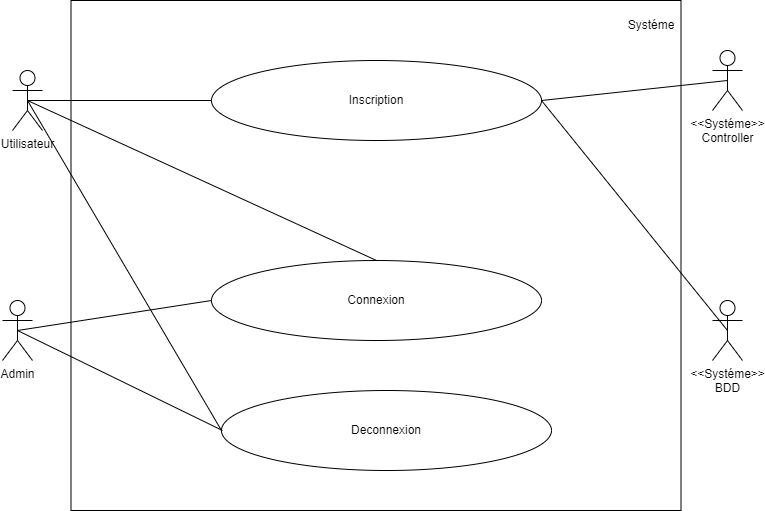

The diagram above was exported from draw.io. Its source (the exported page's mxGraphModel, read from the mxfile embedded in the PNG):
<mxGraphModel dx="868" dy="553" grid="1" gridSize="10" guides="1" tooltips="1" connect="1" arrows="1" fold="1" page="1" pageScale="1" pageWidth="827" pageHeight="1169" math="0" shadow="0">
  <root>
    <mxCell id="0" />
    <mxCell id="1" parent="0" />
    <mxCell id="sG5OCi-N7yIGd_mhlvQi-1" value="Utilisateur" style="shape=umlActor;verticalLabelPosition=bottom;verticalAlign=top;html=1;outlineConnect=0;" parent="1" vertex="1">
      <mxGeometry x="50" y="120" width="30" height="60" as="geometry" />
    </mxCell>
    <mxCell id="sG5OCi-N7yIGd_mhlvQi-2" value="Admin" style="shape=umlActor;verticalLabelPosition=bottom;verticalAlign=top;html=1;outlineConnect=0;" parent="1" vertex="1">
      <mxGeometry x="40" y="350" width="30" height="60" as="geometry" />
    </mxCell>
    <mxCell id="sG5OCi-N7yIGd_mhlvQi-4" value="" style="rounded=0;whiteSpace=wrap;html=1;" parent="1" vertex="1">
      <mxGeometry x="108.5" y="50" width="610" height="510" as="geometry" />
    </mxCell>
    <mxCell id="sG5OCi-N7yIGd_mhlvQi-5" value="&amp;lt;&amp;lt;Systéme&amp;gt;&amp;gt;&lt;br&gt;Controller" style="shape=umlActor;verticalLabelPosition=bottom;verticalAlign=top;html=1;outlineConnect=0;" parent="1" vertex="1">
      <mxGeometry x="750" y="100" width="30" height="60" as="geometry" />
    </mxCell>
    <mxCell id="sG5OCi-N7yIGd_mhlvQi-6" value="&amp;lt;&amp;lt;Systéme&amp;gt;&amp;gt;&lt;br&gt;BDD" style="shape=umlActor;verticalLabelPosition=bottom;verticalAlign=top;html=1;outlineConnect=0;" parent="1" vertex="1">
      <mxGeometry x="750" y="350" width="30" height="60" as="geometry" />
    </mxCell>
    <mxCell id="sG5OCi-N7yIGd_mhlvQi-7" value="Systéme" style="text;html=1;strokeColor=none;fillColor=none;align=center;verticalAlign=middle;whiteSpace=wrap;rounded=0;" parent="1" vertex="1">
      <mxGeometry x="658.5" y="60" width="60" height="30" as="geometry" />
    </mxCell>
    <mxCell id="sG5OCi-N7yIGd_mhlvQi-8" value="Inscription" style="ellipse;whiteSpace=wrap;html=1;" parent="1" vertex="1">
      <mxGeometry x="249" y="110" width="330" height="80" as="geometry" />
    </mxCell>
    <mxCell id="sG5OCi-N7yIGd_mhlvQi-9" value="Connexion" style="ellipse;whiteSpace=wrap;html=1;" parent="1" vertex="1">
      <mxGeometry x="249" y="310" width="330" height="80" as="geometry" />
    </mxCell>
    <mxCell id="sG5OCi-N7yIGd_mhlvQi-10" value="Deconnexion" style="ellipse;whiteSpace=wrap;html=1;" parent="1" vertex="1">
      <mxGeometry x="259" y="440" width="330" height="80" as="geometry" />
    </mxCell>
    <mxCell id="sG5OCi-N7yIGd_mhlvQi-12" value="" style="endArrow=none;html=1;rounded=0;exitX=0.5;exitY=0.5;exitDx=0;exitDy=0;exitPerimeter=0;entryX=0;entryY=0.5;entryDx=0;entryDy=0;" parent="1" source="sG5OCi-N7yIGd_mhlvQi-1" target="sG5OCi-N7yIGd_mhlvQi-8" edge="1">
      <mxGeometry width="50" height="50" relative="1" as="geometry">
        <mxPoint x="420" y="370" as="sourcePoint" />
        <mxPoint x="470" y="320" as="targetPoint" />
      </mxGeometry>
    </mxCell>
    <mxCell id="sG5OCi-N7yIGd_mhlvQi-13" value="" style="endArrow=none;html=1;rounded=0;exitX=1;exitY=0.5;exitDx=0;exitDy=0;entryX=0.5;entryY=0.5;entryDx=0;entryDy=0;entryPerimeter=0;" parent="1" source="sG5OCi-N7yIGd_mhlvQi-8" target="sG5OCi-N7yIGd_mhlvQi-5" edge="1">
      <mxGeometry width="50" height="50" relative="1" as="geometry">
        <mxPoint x="75" y="160" as="sourcePoint" />
        <mxPoint x="259" y="160" as="targetPoint" />
      </mxGeometry>
    </mxCell>
    <mxCell id="sG5OCi-N7yIGd_mhlvQi-14" value="" style="endArrow=none;html=1;rounded=0;entryX=0.5;entryY=0.5;entryDx=0;entryDy=0;entryPerimeter=0;exitX=1;exitY=0.5;exitDx=0;exitDy=0;" parent="1" source="sG5OCi-N7yIGd_mhlvQi-8" target="sG5OCi-N7yIGd_mhlvQi-6" edge="1">
      <mxGeometry width="50" height="50" relative="1" as="geometry">
        <mxPoint x="420" y="370" as="sourcePoint" />
        <mxPoint x="470" y="320" as="targetPoint" />
      </mxGeometry>
    </mxCell>
    <mxCell id="sG5OCi-N7yIGd_mhlvQi-15" value="" style="endArrow=none;html=1;rounded=0;entryX=0.5;entryY=0.5;entryDx=0;entryDy=0;entryPerimeter=0;exitX=0.5;exitY=0;exitDx=0;exitDy=0;" parent="1" source="sG5OCi-N7yIGd_mhlvQi-9" target="sG5OCi-N7yIGd_mhlvQi-1" edge="1">
      <mxGeometry width="50" height="50" relative="1" as="geometry">
        <mxPoint x="420" y="370" as="sourcePoint" />
        <mxPoint x="470" y="320" as="targetPoint" />
      </mxGeometry>
    </mxCell>
    <mxCell id="sG5OCi-N7yIGd_mhlvQi-16" value="" style="endArrow=none;html=1;rounded=0;exitX=0;exitY=0.5;exitDx=0;exitDy=0;entryX=0.5;entryY=0.5;entryDx=0;entryDy=0;entryPerimeter=0;" parent="1" source="sG5OCi-N7yIGd_mhlvQi-10" target="sG5OCi-N7yIGd_mhlvQi-1" edge="1">
      <mxGeometry width="50" height="50" relative="1" as="geometry">
        <mxPoint x="420" y="370" as="sourcePoint" />
        <mxPoint x="70" y="150" as="targetPoint" />
      </mxGeometry>
    </mxCell>
    <mxCell id="sG5OCi-N7yIGd_mhlvQi-17" value="" style="endArrow=none;html=1;rounded=0;exitX=0.5;exitY=0.5;exitDx=0;exitDy=0;exitPerimeter=0;entryX=0;entryY=0.5;entryDx=0;entryDy=0;" parent="1" source="sG5OCi-N7yIGd_mhlvQi-2" target="sG5OCi-N7yIGd_mhlvQi-9" edge="1">
      <mxGeometry width="50" height="50" relative="1" as="geometry">
        <mxPoint x="420" y="370" as="sourcePoint" />
        <mxPoint x="470" y="320" as="targetPoint" />
      </mxGeometry>
    </mxCell>
    <mxCell id="sG5OCi-N7yIGd_mhlvQi-18" value="" style="endArrow=none;html=1;rounded=0;exitX=0.5;exitY=0.5;exitDx=0;exitDy=0;exitPerimeter=0;" parent="1" source="sG5OCi-N7yIGd_mhlvQi-2" edge="1">
      <mxGeometry width="50" height="50" relative="1" as="geometry">
        <mxPoint x="420" y="370" as="sourcePoint" />
        <mxPoint x="260" y="480" as="targetPoint" />
      </mxGeometry>
    </mxCell>
  </root>
</mxGraphModel>